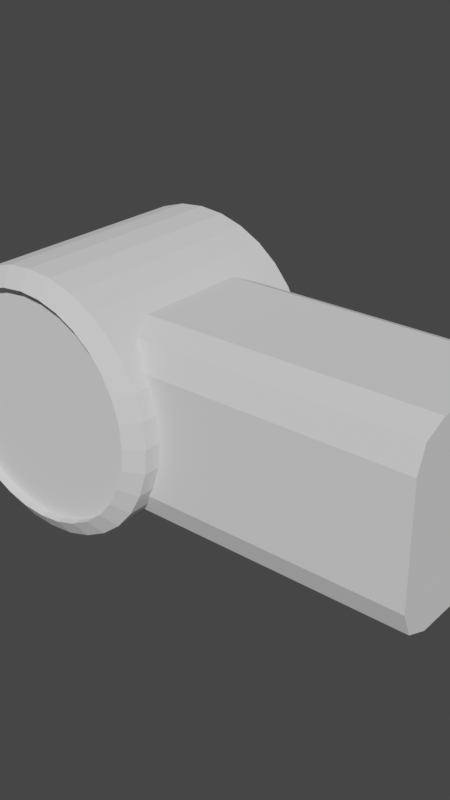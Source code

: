 # Source: simHand_id32.blend  (saved by Blender 2.93.21; exported with 4.5.12 LTS)
import bpy
from mathutils import Matrix  # noqa: F401  (used for matrix-valued properties, if any)

bpy.ops.wm.read_factory_settings(use_empty=True)
scene = bpy.context.scene
scene.name = 'Scene'

# ---- collections
col_collection = bpy.data.collections.new('Collection'); scene.collection.children.link(col_collection)

# ---- world
world_world = bpy.data.worlds.new('World'); scene.world = world_world
world_world.use_nodes = True; world_world.node_tree.nodes.clear()
_N = world_world.node_tree.nodes; _L = world_world.node_tree.links
n0 = _N.new('ShaderNodeOutputWorld'); n0.name = 'World Output'; n0.location = (300, 300)
n1 = _N.new('ShaderNodeBackground'); n1.name = 'Background'; n1.location = (10, 300)
n1.inputs[0].default_value = (0.05088, 0.05088, 0.05088, 1.0)
_L.new(n1.outputs[0], n0.inputs[0])
n0.is_active_output = True
world_world.color = (0.05088, 0.05088, 0.05088)
world_world.use_sun_shadow = False
world_world.sun_shadow_jitter_overblur = 0.0

# ---- meshes
me_cube_009 = bpy.data.meshes.new('Cube.009')
me_cube_009.from_pydata([(0.0299, -0.07872, -0.1196), (0.0299, -0.125, -0.07333), (0.0299, -0.1114, -0.1061), (0.0299, -0.125, 0.08411), (0.0299, -0.07872, 0.1304), (0.0299, -0.1114, 0.1168), (0.0299, 0.125, -0.07333), (0.0299, 0.07872, -0.1196), (0.0299, 0.1114, -0.1061), (0.0299, 0.07872, 0.1304), (0.0299, 0.125, 0.08411), (0.0299, 0.1114, 0.1168), (0.2799, -0.125, -0.07333), (0.2799, -0.07872, -0.1196), (0.2799, -0.1114, -0.1061), (0.2799, -0.07872, 0.1304), (0.2799, -0.125, 0.08411), (0.2799, -0.1114, 0.1168), (0.2799, 0.07872, -0.1196), (0.2799, 0.125, -0.07333), (0.2799, 0.1114, -0.1061), (0.2799, 0.125, 0.08411), (0.2799, 0.07872, 0.1304), (0.2799, 0.1114, 0.1168), (4.692e-05, 0.171, -0.1539), (-4.724e-05, 0.171, 0.1539), (0.01896, 0.1678, -0.1539), (0.01887, 0.1678, 0.154), (0.03715, 0.158, -0.1539), (0.03706, 0.158, 0.154), (0.05391, 0.1422, -0.1539), (0.05382, 0.1422, 0.154), (0.06861, 0.1209, -0.1539), (0.06851, 0.1209, 0.154), (0.08067, 0.09502, -0.1538), (0.08057, 0.09502, 0.154), (0.08963, 0.06545, -0.1538), (0.08953, 0.06545, 0.154), (0.09514, 0.03337, -0.1538), (0.09505, 0.03337, 0.154), (0.09701, -2.692e-07, -0.1538), (0.09691, -2.691e-07, 0.154), (0.09514, -0.03337, -0.1538), (0.09505, -0.03337, 0.154), (0.08963, -0.06545, -0.1538), (0.08953, -0.06545, 0.154), (0.08067, -0.09503, -0.1538), (0.08057, -0.09503, 0.154), (0.06861, -0.1209, -0.1539), (0.06851, -0.1209, 0.154), (0.05391, -0.1422, -0.1539), (0.05382, -0.1422, 0.154), (0.03715, -0.158, -0.1539), (0.03706, -0.158, 0.154), (0.01896, -0.1678, -0.1539), (0.01887, -0.1678, 0.154), (4.689e-05, -0.171, -0.1539), (-4.727e-05, -0.171, 0.1539), (-0.01887, -0.1678, -0.154), (-0.01896, -0.1678, 0.1539), (-0.03706, -0.158, -0.154), (-0.03715, -0.158, 0.1539), (-0.05382, -0.1422, -0.154), (-0.05392, -0.1422, 0.1539), (-0.06851, -0.1209, -0.154), (-0.06861, -0.1209, 0.1539), (-0.08057, -0.09502, -0.154), (-0.08067, -0.09502, 0.1538), (-0.08953, -0.06545, -0.154), (-0.08963, -0.06545, 0.1538), (-0.09505, -0.03337, -0.154), (-0.09514, -0.03337, 0.1538), (-0.09691, -1.172e-07, -0.154), (-0.09701, -1.171e-07, 0.1538), (-0.09505, 0.03337, -0.154), (-0.09514, 0.03337, 0.1538), (-0.08953, 0.06545, -0.154), (-0.08963, 0.06545, 0.1538), (-0.08057, 0.09502, -0.154), (-0.08067, 0.09502, 0.1538), (-0.06851, 0.1209, -0.154), (-0.06861, 0.1209, 0.1539), (-0.05382, 0.1422, -0.154), (-0.05391, 0.1422, 0.1539), (-0.03706, 0.158, -0.154), (-0.03715, 0.158, 0.1539), (-0.01887, 0.1678, -0.154), (-0.01896, 0.1678, 0.1539), (4.692e-05, 0.171, -0.1539), (0.01896, 0.1678, -0.1539), (0.01887, 0.1678, 0.154), (-4.724e-05, 0.171, 0.1539), (0.03715, 0.158, -0.1539), (0.03706, 0.158, 0.154), (0.05391, 0.1422, -0.1539), (0.05382, 0.1422, 0.154), (0.06861, 0.1209, -0.1539), (0.06851, 0.1209, 0.154), (0.08067, 0.09502, -0.1538), (0.08057, 0.09502, 0.154), (0.08963, 0.06545, -0.1538), (0.08953, 0.06545, 0.154), (0.09514, 0.03337, -0.1538), (0.09505, 0.03337, 0.154), (0.09701, -2.692e-07, -0.1538), (0.09691, -2.691e-07, 0.154), (0.09514, -0.03337, -0.1538), (0.09505, -0.03337, 0.154), (0.08963, -0.06545, -0.1538), (0.08953, -0.06545, 0.154), (0.08067, -0.09503, -0.1538), (0.08057, -0.09503, 0.154), (0.06861, -0.1209, -0.1539), (0.06851, -0.1209, 0.154), (0.05391, -0.1422, -0.1539), (0.05382, -0.1422, 0.154), (0.03715, -0.158, -0.1539), (0.03706, -0.158, 0.154), (0.01896, -0.1678, -0.1539), (0.01887, -0.1678, 0.154), (4.689e-05, -0.171, -0.1539), (-4.727e-05, -0.171, 0.1539), (-0.01887, -0.1678, -0.154), (-0.01896, -0.1678, 0.1539), (-0.03706, -0.158, -0.154), (-0.03715, -0.158, 0.1539), (-0.05382, -0.1422, -0.154), (-0.05392, -0.1422, 0.1539), (-0.06851, -0.1209, -0.154), (-0.06861, -0.1209, 0.1539), (-0.08057, -0.09502, -0.154), (-0.08067, -0.09502, 0.1538), (-0.08953, -0.06545, -0.154), (-0.08963, -0.06545, 0.1538), (-0.09505, -0.03337, -0.154), (-0.09514, -0.03337, 0.1538), (-0.09691, -1.172e-07, -0.154), (-0.09701, -1.171e-07, 0.1538), (-0.09505, 0.03337, -0.154), (-0.09514, 0.03337, 0.1538), (-0.08953, 0.06545, -0.154), (-0.08963, 0.06545, 0.1538), (-0.08057, 0.09502, -0.154), (-0.08067, 0.09502, 0.1538), (-0.06851, 0.1209, -0.154), (-0.06861, 0.1209, 0.1539), (-0.05382, 0.1422, -0.154), (-0.05391, 0.1422, 0.1539), (-0.03706, 0.158, -0.154), (-0.03715, 0.158, 0.1539), (-0.01887, 0.1678, -0.154), (-0.01896, 0.1678, 0.1539), (4.692e-05, 0.171, -0.1539), (0.01896, 0.1678, -0.1539), (0.01887, 0.1678, 0.154), (-4.724e-05, 0.171, 0.1539), (0.03715, 0.158, -0.1539), (0.03706, 0.158, 0.154), (0.05391, 0.1422, -0.1539), (0.05382, 0.1422, 0.154), (0.06861, 0.1209, -0.1539), (0.06851, 0.1209, 0.154), (0.08067, 0.09502, -0.1538), (0.08057, 0.09502, 0.154), (0.08963, 0.06545, -0.1538), (0.08953, 0.06545, 0.154), (0.09514, 0.03337, -0.1538), (0.09505, 0.03337, 0.154), (0.09701, -2.692e-07, -0.1538), (0.09691, -2.691e-07, 0.154), (0.09514, -0.03337, -0.1538), (0.09505, -0.03337, 0.154), (0.08963, -0.06545, -0.1538), (0.08953, -0.06545, 0.154), (0.08067, -0.09503, -0.1538), (0.08057, -0.09503, 0.154), (0.06861, -0.1209, -0.1539), (0.06851, -0.1209, 0.154), (0.05391, -0.1422, -0.1539), (0.05382, -0.1422, 0.154), (0.03715, -0.158, -0.1539), (0.03706, -0.158, 0.154), (0.01896, -0.1678, -0.1539), (0.01887, -0.1678, 0.154), (4.689e-05, -0.171, -0.1539), (-4.727e-05, -0.171, 0.1539), (-0.01887, -0.1678, -0.154), (-0.01896, -0.1678, 0.1539), (-0.03706, -0.158, -0.154), (-0.03715, -0.158, 0.1539), (-0.05382, -0.1422, -0.154), (-0.05392, -0.1422, 0.1539), (-0.06851, -0.1209, -0.154), (-0.06861, -0.1209, 0.1539), (-0.08057, -0.09502, -0.154), (-0.08067, -0.09502, 0.1538), (-0.08953, -0.06545, -0.154), (-0.08963, -0.06545, 0.1538), (-0.09505, -0.03337, -0.154), (-0.09514, -0.03337, 0.1538), (-0.09691, -1.172e-07, -0.154), (-0.09701, -1.171e-07, 0.1538), (-0.09505, 0.03337, -0.154), (-0.09514, 0.03337, 0.1538), (-0.08953, 0.06545, -0.154), (-0.08963, 0.06545, 0.1538), (-0.08057, 0.09502, -0.154), (-0.08067, 0.09502, 0.1538), (-0.06851, 0.1209, -0.154), (-0.06861, 0.1209, 0.1539), (-0.05382, 0.1422, -0.154), (-0.05391, 0.1422, 0.1539), (-0.03706, 0.158, -0.154), (-0.03715, 0.158, 0.1539), (-0.01887, 0.1678, -0.154), (-0.01896, 0.1678, 0.1539), (5.172e-05, 0.1486, -0.1696), (0.01649, 0.1458, -0.1696), (0.01638, 0.1458, 0.1696), (-5.202e-05, 0.1486, 0.1696), (0.03229, 0.1373, -0.1696), (0.03219, 0.1373, 0.1696), (0.04686, 0.1236, -0.1696), (0.04675, 0.1236, 0.1697), (0.05962, 0.1051, -0.1695), (0.05952, 0.1051, 0.1697), (0.0701, 0.08256, -0.1695), (0.07, 0.08256, 0.1697), (0.07788, 0.05687, -0.1695), (0.07778, 0.05687, 0.1697), (0.08268, 0.02899, -0.1695), (0.08257, 0.02899, 0.1697), (0.0843, -2.657e-07, -0.1695), (0.08419, -2.623e-07, 0.1697), (0.08268, -0.02899, -0.1695), (0.08257, -0.02899, 0.1697), (0.07788, -0.05687, -0.1695), (0.07778, -0.05687, 0.1697), (0.0701, -0.08256, -0.1695), (0.07, -0.08256, 0.1697), (0.05962, -0.1051, -0.1695), (0.05952, -0.1051, 0.1697), (0.04686, -0.1236, -0.1696), (0.04675, -0.1236, 0.1697), (0.03229, -0.1373, -0.1696), (0.03219, -0.1373, 0.1696), (0.01649, -0.1458, -0.1696), (0.01638, -0.1458, 0.1696), (5.171e-05, -0.1486, -0.1696), (-5.205e-05, -0.1486, 0.1696), (-0.01638, -0.1458, -0.1696), (-0.01649, -0.1458, 0.1696), (-0.03219, -0.1373, -0.1696), (-0.03229, -0.1373, 0.1696), (-0.04675, -0.1236, -0.1697), (-0.04686, -0.1236, 0.1696), (-0.05952, -0.1051, -0.1697), (-0.05962, -0.1051, 0.1695), (-0.07, -0.08256, -0.1697), (-0.0701, -0.08256, 0.1695), (-0.07778, -0.05687, -0.1697), (-0.07788, -0.05687, 0.1695), (-0.08257, -0.02899, -0.1697), (-0.08268, -0.02899, 0.1695), (-0.08419, -1.336e-07, -0.1697), (-0.0843, -1.302e-07, 0.1695), (-0.08257, 0.02899, -0.1697), (-0.08268, 0.02899, 0.1695), (-0.07778, 0.05687, -0.1697), (-0.07788, 0.05687, 0.1695), (-0.07, 0.08256, -0.1697), (-0.0701, 0.08256, 0.1695), (-0.05952, 0.1051, -0.1697), (-0.05962, 0.1051, 0.1695), (-0.04675, 0.1236, -0.1697), (-0.04686, 0.1236, 0.1696), (-0.03219, 0.1373, -0.1696), (-0.03229, 0.1373, 0.1696), (-0.01638, 0.1458, -0.1696), (-0.01649, 0.1458, 0.1696), (5.172e-05, 0.1486, -0.1696), (0.01649, 0.1458, -0.1696), (0.01638, 0.1458, 0.1696), (-5.202e-05, 0.1486, 0.1696), (0.03229, 0.1373, -0.1696), (0.03219, 0.1373, 0.1696), (0.04686, 0.1236, -0.1696), (0.04675, 0.1236, 0.1697), (0.05962, 0.1051, -0.1695), (0.05952, 0.1051, 0.1697), (0.0701, 0.08256, -0.1695), (0.07, 0.08256, 0.1697), (0.07788, 0.05687, -0.1695), (0.07778, 0.05687, 0.1697), (0.08268, 0.02899, -0.1695), (0.08257, 0.02899, 0.1697), (0.0843, -2.657e-07, -0.1695), (0.08419, -2.623e-07, 0.1697), (0.08268, -0.02899, -0.1695), (0.08257, -0.02899, 0.1697), (0.07788, -0.05687, -0.1695), (0.07778, -0.05687, 0.1697), (0.0701, -0.08256, -0.1695), (0.07, -0.08256, 0.1697), (0.05962, -0.1051, -0.1695), (0.05952, -0.1051, 0.1697), (0.04686, -0.1236, -0.1696), (0.04675, -0.1236, 0.1697), (0.03229, -0.1373, -0.1696), (0.03219, -0.1373, 0.1696), (0.01649, -0.1458, -0.1696), (0.01638, -0.1458, 0.1696), (5.171e-05, -0.1486, -0.1696), (-5.205e-05, -0.1486, 0.1696), (-0.01638, -0.1458, -0.1696), (-0.01649, -0.1458, 0.1696), (-0.03219, -0.1373, -0.1696), (-0.03229, -0.1373, 0.1696), (-0.04675, -0.1236, -0.1697), (-0.04686, -0.1236, 0.1696), (-0.05952, -0.1051, -0.1697), (-0.05962, -0.1051, 0.1695), (-0.07, -0.08256, -0.1697), (-0.0701, -0.08256, 0.1695), (-0.07778, -0.05687, -0.1697), (-0.07788, -0.05687, 0.1695), (-0.08257, -0.02899, -0.1697), (-0.08268, -0.02899, 0.1695), (-0.08419, -1.336e-07, -0.1697), (-0.0843, -1.302e-07, 0.1695), (-0.08257, 0.02899, -0.1697), (-0.08268, 0.02899, 0.1695), (-0.07778, 0.05687, -0.1697), (-0.07788, 0.05687, 0.1695), (-0.07, 0.08256, -0.1697), (-0.0701, 0.08256, 0.1695), (-0.05952, 0.1051, -0.1697), (-0.05962, 0.1051, 0.1695), (-0.04675, 0.1236, -0.1697), (-0.04686, 0.1236, 0.1696), (-0.03219, 0.1373, -0.1696), (-0.03229, 0.1373, 0.1696), (-0.01638, 0.1458, -0.1696), (-0.01649, 0.1458, 0.1696), (4.78e-05, 0.1486, -0.1568), (0.01648, 0.1458, -0.1568), (0.01639, 0.1458, 0.1568), (-4.81e-05, 0.1486, 0.1568), (0.03229, 0.1373, -0.1567), (0.03219, 0.1373, 0.1568), (0.04685, 0.1236, -0.1567), (0.04676, 0.1236, 0.1568), (0.05962, 0.1051, -0.1567), (0.05952, 0.1051, 0.1568), (0.0701, 0.08256, -0.1567), (0.07, 0.08256, 0.1569), (0.07788, 0.05687, -0.1567), (0.07778, 0.05687, 0.1569), (0.08267, 0.02899, -0.1567), (0.08258, 0.02899, 0.1569), (0.08429, -2.642e-07, -0.1567), (0.0842, -2.638e-07, 0.1569), (0.08267, -0.02899, -0.1567), (0.08258, -0.02899, 0.1569), (0.07788, -0.05687, -0.1567), (0.07778, -0.05687, 0.1569), (0.0701, -0.08256, -0.1567), (0.07, -0.08256, 0.1569), (0.05962, -0.1051, -0.1567), (0.05952, -0.1051, 0.1568), (0.04685, -0.1236, -0.1567), (0.04676, -0.1236, 0.1568), (0.03229, -0.1373, -0.1567), (0.03219, -0.1373, 0.1568), (0.01648, -0.1458, -0.1568), (0.01639, -0.1458, 0.1568), (4.777e-05, -0.1486, -0.1568), (-4.813e-05, -0.1486, 0.1568), (-0.01639, -0.1458, -0.1568), (-0.01648, -0.1458, 0.1568), (-0.03219, -0.1373, -0.1568), (-0.03229, -0.1373, 0.1567), (-0.04676, -0.1236, -0.1568), (-0.04685, -0.1236, 0.1567), (-0.05952, -0.1051, -0.1568), (-0.05962, -0.1051, 0.1567), (-0.07, -0.08256, -0.1569), (-0.0701, -0.08256, 0.1567), (-0.07778, -0.05687, -0.1569), (-0.07788, -0.05687, 0.1567), (-0.08258, -0.02899, -0.1569), (-0.08267, -0.02899, 0.1567), (-0.0842, -1.321e-07, -0.1569), (-0.08429, -1.317e-07, 0.1567), (-0.08258, 0.02899, -0.1569), (-0.08267, 0.02899, 0.1567), (-0.07778, 0.05687, -0.1569), (-0.07788, 0.05687, 0.1567), (-0.07, 0.08256, -0.1569), (-0.0701, 0.08256, 0.1567), (-0.05952, 0.1051, -0.1568), (-0.05962, 0.1051, 0.1567), (-0.04676, 0.1236, -0.1568), (-0.04685, 0.1236, 0.1567), (-0.03219, 0.1373, -0.1568), (-0.03229, 0.1373, 0.1567), (-0.01639, 0.1458, -0.1568), (-0.01648, 0.1458, 0.1568)], [], [(12, 16, 3, 1), (18, 20, 19, 21, 23, 22, 15, 17, 16, 12, 14, 13), (22, 9, 4, 15), (0, 2, 1, 3, 5, 4, 9, 11, 10, 6, 8, 7), (6, 10, 21, 19), (18, 7, 8, 20), (20, 8, 6, 19), (9, 22, 23, 11), (11, 23, 21, 10), (0, 13, 14, 2), (2, 14, 12, 1), (15, 4, 5, 17), (17, 5, 3, 16), (7, 18, 13, 0), (24, 25, 27, 26), (26, 27, 29, 28), (28, 29, 31, 30), (30, 31, 33, 32), (32, 33, 35, 34), (34, 35, 37, 36), (36, 37, 39, 38), (38, 39, 41, 40), (40, 41, 43, 42), (42, 43, 45, 44), (44, 45, 47, 46), (46, 47, 49, 48), (48, 49, 51, 50), (50, 51, 53, 52), (52, 53, 55, 54), (54, 55, 57, 56), (56, 57, 59, 58), (58, 59, 61, 60), (60, 61, 63, 62), (62, 63, 65, 64), (64, 65, 67, 66), (66, 67, 69, 68), (68, 69, 71, 70), (70, 71, 73, 72), (72, 73, 75, 74), (74, 75, 77, 76), (76, 77, 79, 78), (78, 79, 81, 80), (80, 81, 83, 82), (82, 83, 85, 84), (61, 59, 123, 125), (84, 85, 87, 86), (86, 87, 25, 24), (76, 78, 142, 140), (150, 88, 152, 214), (99, 97, 161, 163), (27, 25, 91, 90), (79, 77, 141, 143), (42, 44, 108, 106), (60, 62, 126, 124), (45, 43, 107, 109), (78, 80, 144, 142), (63, 61, 125, 127), (26, 28, 92, 89), (81, 79, 143, 145), (44, 46, 110, 108), (29, 27, 90, 93), (62, 64, 128, 126), (47, 45, 109, 111), (80, 82, 146, 144), (65, 63, 127, 129), (28, 30, 94, 92), (83, 81, 145, 147), (46, 48, 112, 110), (31, 29, 93, 95), (64, 66, 130, 128), (49, 47, 111, 113), (82, 84, 148, 146), (67, 65, 129, 131), (30, 32, 96, 94), (85, 83, 147, 149), (48, 50, 114, 112), (33, 31, 95, 97), (66, 68, 132, 130), (51, 49, 113, 115), (84, 86, 150, 148), (69, 67, 131, 133), (32, 34, 98, 96), (87, 85, 149, 151), (50, 52, 116, 114), (35, 33, 97, 99), (68, 70, 134, 132), (53, 51, 115, 117), (86, 24, 88, 150), (71, 69, 133, 135), (34, 36, 100, 98), (25, 87, 151, 91), (52, 54, 118, 116), (37, 35, 99, 101), (70, 72, 136, 134), (55, 53, 117, 119), (73, 71, 135, 137), (36, 38, 102, 100), (54, 56, 120, 118), (39, 37, 101, 103), (72, 74, 138, 136), (57, 55, 119, 121), (75, 73, 137, 139), (38, 40, 104, 102), (56, 58, 122, 120), (41, 39, 103, 105), (74, 76, 140, 138), (59, 57, 121, 123), (77, 75, 139, 141), (40, 42, 106, 104), (58, 60, 124, 122), (43, 41, 105, 107), (24, 26, 89, 88), (193, 191, 255, 257), (164, 166, 230, 228), (124, 126, 190, 188), (98, 100, 164, 162), (91, 151, 215, 155), (127, 125, 189, 191), (101, 99, 163, 165), (126, 128, 192, 190), (100, 102, 166, 164), (129, 127, 191, 193), (103, 101, 165, 167), (128, 130, 194, 192), (102, 104, 168, 166), (131, 129, 193, 195), (105, 103, 167, 169), (130, 132, 196, 194), (104, 106, 170, 168), (133, 131, 195, 197), (107, 105, 169, 171), (132, 134, 198, 196), (106, 108, 172, 170), (135, 133, 197, 199), (109, 107, 171, 173), (134, 136, 200, 198), (108, 110, 174, 172), (137, 135, 199, 201), (111, 109, 173, 175), (136, 138, 202, 200), (110, 112, 176, 174), (139, 137, 201, 203), (113, 111, 175, 177), (138, 140, 204, 202), (112, 114, 178, 176), (141, 139, 203, 205), (115, 113, 177, 179), (140, 142, 206, 204), (114, 116, 180, 178), (88, 89, 153, 152), (143, 141, 205, 207), (117, 115, 179, 181), (90, 91, 155, 154), (142, 144, 208, 206), (116, 118, 182, 180), (89, 92, 156, 153), (145, 143, 207, 209), (119, 117, 181, 183), (93, 90, 154, 157), (144, 146, 210, 208), (118, 120, 184, 182), (92, 94, 158, 156), (147, 145, 209, 211), (121, 119, 183, 185), (95, 93, 157, 159), (146, 148, 212, 210), (120, 122, 186, 184), (94, 96, 160, 158), (149, 147, 211, 213), (123, 121, 185, 187), (97, 95, 159, 161), (148, 150, 214, 212), (122, 124, 188, 186), (96, 98, 162, 160), (151, 149, 213, 215), (125, 123, 187, 189), (258, 260, 324, 322), (233, 231, 295, 297), (167, 165, 229, 231), (192, 194, 258, 256), (166, 168, 232, 230), (195, 193, 257, 259), (169, 167, 231, 233), (194, 196, 260, 258), (168, 170, 234, 232), (197, 195, 259, 261), (171, 169, 233, 235), (196, 198, 262, 260), (170, 172, 236, 234), (199, 197, 261, 263), (173, 171, 235, 237), (198, 200, 264, 262), (172, 174, 238, 236), (201, 199, 263, 265), (175, 173, 237, 239), (200, 202, 266, 264), (174, 176, 240, 238), (203, 201, 265, 267), (177, 175, 239, 241), (202, 204, 268, 266), (176, 178, 242, 240), (205, 203, 267, 269), (179, 177, 241, 243), (204, 206, 270, 268), (178, 180, 244, 242), (152, 153, 217, 216), (207, 205, 269, 271), (181, 179, 243, 245), (154, 155, 219, 218), (206, 208, 272, 270), (180, 182, 246, 244), (153, 156, 220, 217), (209, 207, 271, 273), (183, 181, 245, 247), (157, 154, 218, 221), (208, 210, 274, 272), (182, 184, 248, 246), (156, 158, 222, 220), (211, 209, 273, 275), (185, 183, 247, 249), (159, 157, 221, 223), (210, 212, 276, 274), (184, 186, 250, 248), (158, 160, 224, 222), (213, 211, 275, 277), (187, 185, 249, 251), (161, 159, 223, 225), (212, 214, 278, 276), (186, 188, 252, 250), (160, 162, 226, 224), (215, 213, 277, 279), (189, 187, 251, 253), (163, 161, 225, 227), (214, 152, 216, 278), (188, 190, 254, 252), (162, 164, 228, 226), (155, 215, 279, 219), (191, 189, 253, 255), (165, 163, 227, 229), (190, 192, 256, 254), (327, 325, 389, 391), (298, 300, 364, 362), (232, 234, 298, 296), (261, 259, 323, 325), (235, 233, 297, 299), (260, 262, 326, 324), (234, 236, 300, 298), (263, 261, 325, 327), (237, 235, 299, 301), (262, 264, 328, 326), (236, 238, 302, 300), (265, 263, 327, 329), (239, 237, 301, 303), (264, 266, 330, 328), (238, 240, 304, 302), (267, 265, 329, 331), (241, 239, 303, 305), (266, 268, 332, 330), (240, 242, 306, 304), (269, 267, 331, 333), (243, 241, 305, 307), (268, 270, 334, 332), (242, 244, 308, 306), (216, 217, 281, 280), (271, 269, 333, 335), (245, 243, 307, 309), (218, 219, 283, 282), (270, 272, 336, 334), (244, 246, 310, 308), (217, 220, 284, 281), (273, 271, 335, 337), (247, 245, 309, 311), (221, 218, 282, 285), (272, 274, 338, 336), (246, 248, 312, 310), (220, 222, 286, 284), (275, 273, 337, 339), (249, 247, 311, 313), (223, 221, 285, 287), (274, 276, 340, 338), (248, 250, 314, 312), (222, 224, 288, 286), (277, 275, 339, 341), (251, 249, 313, 315), (225, 223, 287, 289), (276, 278, 342, 340), (250, 252, 316, 314), (224, 226, 290, 288), (279, 277, 341, 343), (253, 251, 315, 317), (227, 225, 289, 291), (278, 216, 280, 342), (252, 254, 318, 316), (226, 228, 292, 290), (219, 279, 343, 283), (255, 253, 317, 319), (229, 227, 291, 293), (254, 256, 320, 318), (228, 230, 294, 292), (257, 255, 319, 321), (231, 229, 293, 295), (256, 258, 322, 320), (230, 232, 296, 294), (259, 257, 321, 323), (346, 347, 407, 405, 403, 401, 399, 397, 395, 393, 391, 389, 387, 385, 383, 381, 379, 377, 375, 373, 371, 369, 367, 365, 363, 361, 359, 357, 355, 353, 351, 349), (344, 345, 348, 350, 352, 354, 356, 358, 360, 362, 364, 366, 368, 370, 372, 374, 376, 378, 380, 382, 384, 386, 388, 390, 392, 394, 396, 398, 400, 402, 404, 406), (301, 299, 363, 365), (326, 328, 392, 390), (300, 302, 366, 364), (329, 327, 391, 393), (303, 301, 365, 367), (328, 330, 394, 392), (302, 304, 368, 366), (331, 329, 393, 395), (305, 303, 367, 369), (330, 332, 396, 394), (304, 306, 370, 368), (333, 331, 395, 397), (307, 305, 369, 371), (332, 334, 398, 396), (306, 308, 372, 370), (280, 281, 345, 344), (335, 333, 397, 399), (309, 307, 371, 373), (282, 283, 347, 346), (334, 336, 400, 398), (308, 310, 374, 372), (281, 284, 348, 345), (337, 335, 399, 401), (311, 309, 373, 375), (285, 282, 346, 349), (336, 338, 402, 400), (310, 312, 376, 374), (284, 286, 350, 348), (339, 337, 401, 403), (313, 311, 375, 377), (287, 285, 349, 351), (338, 340, 404, 402), (312, 314, 378, 376), (286, 288, 352, 350), (341, 339, 403, 405), (315, 313, 377, 379), (289, 287, 351, 353), (340, 342, 406, 404), (314, 316, 380, 378), (288, 290, 354, 352), (343, 341, 405, 407), (317, 315, 379, 381), (291, 289, 353, 355), (342, 280, 344, 406), (316, 318, 382, 380), (290, 292, 356, 354), (283, 343, 407, 347), (319, 317, 381, 383), (293, 291, 355, 357), (318, 320, 384, 382), (292, 294, 358, 356), (321, 319, 383, 385), (295, 293, 357, 359), (320, 322, 386, 384), (294, 296, 360, 358), (323, 321, 385, 387), (297, 295, 359, 361), (322, 324, 388, 386), (296, 298, 362, 360), (325, 323, 387, 389), (299, 297, 361, 363), (324, 326, 390, 388)])
_uv = me_cube_009.uv_layers.new(name='UVMap')
_uv.uv.foreach_set('vector', [0.4213, 0.75, 0.5787, 0.75, 0.5787, 1.0, 0.4213, 1.0, 0.375, 0.5463, 0.3886, 0.5136, 0.4213, 0.5, 0.5787, 0.5, 0.6114, 0.5136, 0.625, 0.5463, 0.625, 0.7037, 0.6114, 0.7364, 0.5787, 0.75, 0.4213, 0.75, 0.3886, 0.7364, 0.375, 0.7037, 0.625, 0.5463, 0.875, 0.5463, 0.875, 0.7037, 0.625, 0.7037, 0.375, 0.04628, 0.3886, 0.01355, 0.4213, 0.0, 0.5787, 0.0, 0.6114, 0.01355, 0.625, 0.04628, 0.625, 0.2037, 0.6114, 0.2364, 0.5787, 0.25, 0.4213, 0.25, 0.3886, 0.2364, 0.375, 0.2037, 0.4213, 0.25, 0.5787, 0.25, 0.5787, 0.5, 0.4213, 0.5, 0.375, 0.5463, 0.125, 0.5463, 0.125, 0.5, 0.375, 0.5, 0.375, 0.5, 0.375, 0.25, 0.4213, 0.25, 0.4213, 0.5, 0.875, 0.5463, 0.625, 0.5463, 0.625, 0.5, 0.875, 0.5, 0.625, 0.25, 0.625, 0.5, 0.5787, 0.5, 0.5787, 0.25, 0.125, 0.7037, 0.375, 0.7037, 0.375, 0.75, 0.125, 0.75, 0.375, 1.0, 0.375, 0.75, 0.4213, 0.75, 0.4213, 1.0, 0.625, 0.7037, 0.875, 0.7037, 0.875, 0.75, 0.625, 0.75, 0.625, 0.75, 0.625, 1.0, 0.5787, 1.0, 0.5787, 0.75, 0.125, 0.5463, 0.375, 0.5463, 0.375, 0.7037, 0.125, 0.7037, 1.0, 0.5, 1.0, 1.0, 0.9688, 1.0, 0.9688, 0.5, 0.9688, 0.5, 0.9688, 1.0, 0.9375, 1.0, 0.9375, 0.5, 0.9375, 0.5, 0.9375, 1.0, 0.9062, 1.0, 0.9062, 0.5, 0.9062, 0.5, 0.9062, 1.0, 0.875, 1.0, 0.875, 0.5, 0.875, 0.5, 0.875, 1.0, 0.8438, 1.0, 0.8438, 0.5, 0.8438, 0.5, 0.8438, 1.0, 0.8125, 1.0, 0.8125, 0.5, 0.8125, 0.5, 0.8125, 1.0, 0.7812, 1.0, 0.7812, 0.5, 0.7812, 0.5, 0.7812, 1.0, 0.75, 1.0, 0.75, 0.5, 0.75, 0.5, 0.75, 1.0, 0.7188, 1.0, 0.7188, 0.5, 0.7188, 0.5, 0.7188, 1.0, 0.6875, 1.0, 0.6875, 0.5, 0.6875, 0.5, 0.6875, 1.0, 0.6562, 1.0, 0.6562, 0.5, 0.6562, 0.5, 0.6562, 1.0, 0.625, 1.0, 0.625, 0.5, 0.625, 0.5, 0.625, 1.0, 0.5938, 1.0, 0.5938, 0.5, 0.5938, 0.5, 0.5938, 1.0, 0.5625, 1.0, 0.5625, 0.5, 0.5625, 0.5, 0.5625, 1.0, 0.5312, 1.0, 0.5312, 0.5, 0.5312, 0.5, 0.5312, 1.0, 0.5, 1.0, 0.5, 0.5, 0.5, 0.5, 0.5, 1.0, 0.4688, 1.0, 0.4688, 0.5, 0.4688, 0.5, 0.4688, 1.0, 0.4375, 1.0, 0.4375, 0.5, 0.4375, 0.5, 0.4375, 1.0, 0.4062, 1.0, 0.4062, 0.5, 0.4062, 0.5, 0.4062, 1.0, 0.375, 1.0, 0.375, 0.5, 0.375, 0.5, 0.375, 1.0, 0.3438, 1.0, 0.3438, 0.5, 0.3438, 0.5, 0.3438, 1.0, 0.3125, 1.0, 0.3125, 0.5, 0.3125, 0.5, 0.3125, 1.0, 0.2812, 1.0, 0.2812, 0.5, 0.2812, 0.5, 0.2812, 1.0, 0.25, 1.0, 0.25, 0.5, 0.25, 0.5, 0.25, 1.0, 0.2188, 1.0, 0.2188, 0.5, 0.2188, 0.5, 0.2188, 1.0, 0.1875, 1.0, 0.1875, 0.5, 0.1875, 0.5, 0.1875, 1.0, 0.1562, 1.0, 0.1562, 0.5, 0.1562, 0.5, 0.1562, 1.0, 0.125, 1.0, 0.125, 0.5, 0.125, 0.5, 0.125, 1.0, 0.09375, 1.0, 0.09375, 0.5, 0.09375, 0.5, 0.09375, 1.0, 0.0625, 1.0, 0.0625, 0.5, 0.4375, 1.0, 0.4688, 1.0, 0.4688, 1.0, 0.4375, 1.0, 0.0625, 0.5, 0.0625, 1.0, 0.03125, 1.0, 0.03125, 0.5, 0.03125, 0.5, 0.03125, 1.0, 0.0, 1.0, 0.0, 0.5, 0.1875, 0.5, 0.1562, 0.5, 0.1562, 0.5, 0.1875, 0.5, 0.03125, 0.5, 0.0, 0.5, 0.0, 0.5, 0.03125, 0.5, 0.8438, 1.0, 0.875, 1.0, 0.875, 1.0, 0.8438, 1.0, 0.9688, 1.0, 1.0, 1.0, 1.0, 1.0, 0.9688, 1.0, 0.1562, 1.0, 0.1875, 1.0, 0.1875, 1.0, 0.1562, 1.0, 0.7188, 0.5, 0.6875, 0.5, 0.6875, 0.5, 0.7188, 0.5, 0.4375, 0.5, 0.4062, 0.5, 0.4062, 0.5, 0.4375, 0.5, 0.6875, 1.0, 0.7188, 1.0, 0.7188, 1.0, 0.6875, 1.0, 0.1562, 0.5, 0.125, 0.5, 0.125, 0.5, 0.1562, 0.5, 0.4062, 1.0, 0.4375, 1.0, 0.4375, 1.0, 0.4062, 1.0, 0.9688, 0.5, 0.9375, 0.5, 0.9375, 0.5, 0.9688, 0.5, 0.125, 1.0, 0.1562, 1.0, 0.1562, 1.0, 0.125, 1.0, 0.6875, 0.5, 0.6562, 0.5, 0.6562, 0.5, 0.6875, 0.5, 0.9375, 1.0, 0.9688, 1.0, 0.9688, 1.0, 0.9375, 1.0, 0.4062, 0.5, 0.375, 0.5, 0.375, 0.5, 0.4062, 0.5, 0.6562, 1.0, 0.6875, 1.0, 0.6875, 1.0, 0.6562, 1.0, 0.125, 0.5, 0.09375, 0.5, 0.09375, 0.5, 0.125, 0.5, 0.375, 1.0, 0.4062, 1.0, 0.4062, 1.0, 0.375, 1.0, 0.9375, 0.5, 0.9062, 0.5, 0.9062, 0.5, 0.9375, 0.5, 0.09375, 1.0, 0.125, 1.0, 0.125, 1.0, 0.09375, 1.0, 0.6562, 0.5, 0.625, 0.5, 0.625, 0.5, 0.6562, 0.5, 0.9062, 1.0, 0.9375, 1.0, 0.9375, 1.0, 0.9062, 1.0, 0.375, 0.5, 0.3438, 0.5, 0.3438, 0.5, 0.375, 0.5, 0.625, 1.0, 0.6562, 1.0, 0.6562, 1.0, 0.625, 1.0, 0.09375, 0.5, 0.0625, 0.5, 0.0625, 0.5, 0.09375, 0.5, 0.3438, 1.0, 0.375, 1.0, 0.375, 1.0, 0.3438, 1.0, 0.9062, 0.5, 0.875, 0.5, 0.875, 0.5, 0.9062, 0.5, 0.0625, 1.0, 0.09375, 1.0, 0.09375, 1.0, 0.0625, 1.0, 0.625, 0.5, 0.5938, 0.5, 0.5938, 0.5, 0.625, 0.5, 0.875, 1.0, 0.9062, 1.0, 0.9062, 1.0, 0.875, 1.0, 0.3438, 0.5, 0.3125, 0.5, 0.3125, 0.5, 0.3438, 0.5, 0.5938, 1.0, 0.625, 1.0, 0.625, 1.0, 0.5938, 1.0, 0.0625, 0.5, 0.03125, 0.5, 0.03125, 0.5, 0.0625, 0.5, 0.3125, 1.0, 0.3438, 1.0, 0.3438, 1.0, 0.3125, 1.0, 0.875, 0.5, 0.8438, 0.5, 0.8438, 0.5, 0.875, 0.5, 0.03125, 1.0, 0.0625, 1.0, 0.0625, 1.0, 0.03125, 1.0, 0.5938, 0.5, 0.5625, 0.5, 0.5625, 0.5, 0.5938, 0.5, 0.8438, 1.0, 0.875, 1.0, 0.875, 1.0, 0.8438, 1.0, 0.3125, 0.5, 0.2812, 0.5, 0.2812, 0.5, 0.3125, 0.5, 0.5625, 1.0, 0.5938, 1.0, 0.5938, 1.0, 0.5625, 1.0, 0.03125, 0.5, 0.0, 0.5, 0.0, 0.5, 0.03125, 0.5, 0.2812, 1.0, 0.3125, 1.0, 0.3125, 1.0, 0.2812, 1.0, 0.8438, 0.5, 0.8125, 0.5, 0.8125, 0.5, 0.8438, 0.5, 0.0, 1.0, 0.03125, 1.0, 0.03125, 1.0, 0.0, 1.0, 0.5625, 0.5, 0.5312, 0.5, 0.5312, 0.5, 0.5625, 0.5, 0.8125, 1.0, 0.8438, 1.0, 0.8438, 1.0, 0.8125, 1.0, 0.2812, 0.5, 0.25, 0.5, 0.25, 0.5, 0.2812, 0.5, 0.5312, 1.0, 0.5625, 1.0, 0.5625, 1.0, 0.5312, 1.0, 0.25, 1.0, 0.2812, 1.0, 0.2812, 1.0, 0.25, 1.0, 0.8125, 0.5, 0.7812, 0.5, 0.7812, 0.5, 0.8125, 0.5, 0.5312, 0.5, 0.5, 0.5, 0.5, 0.5, 0.5312, 0.5, 0.7812, 1.0, 0.8125, 1.0, 0.8125, 1.0, 0.7812, 1.0, 0.25, 0.5, 0.2188, 0.5, 0.2188, 0.5, 0.25, 0.5, 0.5, 1.0, 0.5312, 1.0, 0.5312, 1.0, 0.5, 1.0, 0.2188, 1.0, 0.25, 1.0, 0.25, 1.0, 0.2188, 1.0, 0.7812, 0.5, 0.75, 0.5, 0.75, 0.5, 0.7812, 0.5, 0.5, 0.5, 0.4688, 0.5, 0.4688, 0.5, 0.5, 0.5, 0.75, 1.0, 0.7812, 1.0, 0.7812, 1.0, 0.75, 1.0, 0.2188, 0.5, 0.1875, 0.5, 0.1875, 0.5, 0.2188, 0.5, 0.4688, 1.0, 0.5, 1.0, 0.5, 1.0, 0.4688, 1.0, 0.1875, 1.0, 0.2188, 1.0, 0.2188, 1.0, 0.1875, 1.0, 0.75, 0.5, 0.7188, 0.5, 0.7188, 0.5, 0.75, 0.5, 0.4688, 0.5, 0.4375, 0.5, 0.4375, 0.5, 0.4688, 0.5, 0.7188, 1.0, 0.75, 1.0, 0.75, 1.0, 0.7188, 1.0, 1.0, 0.5, 0.9688, 0.5, 0.9688, 0.5, 1.0, 0.5, 0.375, 1.0, 0.4062, 1.0, 0.4062, 1.0, 0.375, 1.0, 0.8125, 0.5, 0.7812, 0.5, 0.7812, 0.5, 0.8125, 0.5, 0.4375, 0.5, 0.4062, 0.5, 0.4062, 0.5, 0.4375, 0.5, 0.8438, 0.5, 0.8125, 0.5, 0.8125, 0.5, 0.8438, 0.5, 0.0, 1.0, 0.03125, 1.0, 0.03125, 1.0, 0.0, 1.0, 0.4062, 1.0, 0.4375, 1.0, 0.4375, 1.0, 0.4062, 1.0, 0.8125, 1.0, 0.8438, 1.0, 0.8438, 1.0, 0.8125, 1.0, 0.4062, 0.5, 0.375, 0.5, 0.375, 0.5, 0.4062, 0.5, 0.8125, 0.5, 0.7812, 0.5, 0.7812, 0.5, 0.8125, 0.5, 0.375, 1.0, 0.4062, 1.0, 0.4062, 1.0, 0.375, 1.0, 0.7812, 1.0, 0.8125, 1.0, 0.8125, 1.0, 0.7812, 1.0, 0.375, 0.5, 0.3438, 0.5, 0.3438, 0.5, 0.375, 0.5, 0.7812, 0.5, 0.75, 0.5, 0.75, 0.5, 0.7812, 0.5, 0.3438, 1.0, 0.375, 1.0, 0.375, 1.0, 0.3438, 1.0, 0.75, 1.0, 0.7812, 1.0, 0.7812, 1.0, 0.75, 1.0, 0.3438, 0.5, 0.3125, 0.5, 0.3125, 0.5, 0.3438, 0.5, 0.75, 0.5, 0.7188, 0.5, 0.7188, 0.5, 0.75, 0.5, 0.3125, 1.0, 0.3438, 1.0, 0.3438, 1.0, 0.3125, 1.0, 0.7188, 1.0, 0.75, 1.0, 0.75, 1.0, 0.7188, 1.0, 0.3125, 0.5, 0.2812, 0.5, 0.2812, 0.5, 0.3125, 0.5, 0.7188, 0.5, 0.6875, 0.5, 0.6875, 0.5, 0.7188, 0.5, 0.2812, 1.0, 0.3125, 1.0, 0.3125, 1.0, 0.2812, 1.0, 0.6875, 1.0, 0.7188, 1.0, 0.7188, 1.0, 0.6875, 1.0, 0.2812, 0.5, 0.25, 0.5, 0.25, 0.5, 0.2812, 0.5, 0.6875, 0.5, 0.6562, 0.5, 0.6562, 0.5, 0.6875, 0.5, 0.25, 1.0, 0.2812, 1.0, 0.2812, 1.0, 0.25, 1.0, 0.6562, 1.0, 0.6875, 1.0, 0.6875, 1.0, 0.6562, 1.0, 0.25, 0.5, 0.2188, 0.5, 0.2188, 0.5, 0.25, 0.5, 0.6562, 0.5, 0.625, 0.5, 0.625, 0.5, 0.6562, 0.5, 0.2188, 1.0, 0.25, 1.0, 0.25, 1.0, 0.2188, 1.0, 0.625, 1.0, 0.6562, 1.0, 0.6562, 1.0, 0.625, 1.0, 0.2188, 0.5, 0.1875, 0.5, 0.1875, 0.5, 0.2188, 0.5, 0.625, 0.5, 0.5938, 0.5, 0.5938, 0.5, 0.625, 0.5, 0.1875, 1.0, 0.2188, 1.0, 0.2188, 1.0, 0.1875, 1.0, 0.5938, 1.0, 0.625, 1.0, 0.625, 1.0, 0.5938, 1.0, 0.1875, 0.5, 0.1562, 0.5, 0.1562, 0.5, 0.1875, 0.5, 0.5938, 0.5, 0.5625, 0.5, 0.5625, 0.5, 0.5938, 0.5, 1.0, 0.5, 0.9688, 0.5, 0.9688, 0.5, 1.0, 0.5, 0.1562, 1.0, 0.1875, 1.0, 0.1875, 1.0, 0.1562, 1.0, 0.5625, 1.0, 0.5938, 1.0, 0.5938, 1.0, 0.5625, 1.0, 0.9688, 1.0, 1.0, 1.0, 1.0, 1.0, 0.9688, 1.0, 0.1562, 0.5, 0.125, 0.5, 0.125, 0.5, 0.1562, 0.5, 0.5625, 0.5, 0.5312, 0.5, 0.5312, 0.5, 0.5625, 0.5, 0.9688, 0.5, 0.9375, 0.5, 0.9375, 0.5, 0.9688, 0.5, 0.125, 1.0, 0.1562, 1.0, 0.1562, 1.0, 0.125, 1.0, 0.5312, 1.0, 0.5625, 1.0, 0.5625, 1.0, 0.5312, 1.0, 0.9375, 1.0, 0.9688, 1.0, 0.9688, 1.0, 0.9375, 1.0, 0.125, 0.5, 0.09375, 0.5, 0.09375, 0.5, 0.125, 0.5, 0.5312, 0.5, 0.5, 0.5, 0.5, 0.5, 0.5312, 0.5, 0.9375, 0.5, 0.9062, 0.5, 0.9062, 0.5, 0.9375, 0.5, 0.09375, 1.0, 0.125, 1.0, 0.125, 1.0, 0.09375, 1.0, 0.5, 1.0, 0.5312, 1.0, 0.5312, 1.0, 0.5, 1.0, 0.9062, 1.0, 0.9375, 1.0, 0.9375, 1.0, 0.9062, 1.0, 0.09375, 0.5, 0.0625, 0.5, 0.0625, 0.5, 0.09375, 0.5, 0.5, 0.5, 0.4688, 0.5, 0.4688, 0.5, 0.5, 0.5, 0.9062, 0.5, 0.875, 0.5, 0.875, 0.5, 0.9062, 0.5, 0.0625, 1.0, 0.09375, 1.0, 0.09375, 1.0, 0.0625, 1.0, 0.4688, 1.0, 0.5, 1.0, 0.5, 1.0, 0.4688, 1.0, 0.875, 1.0, 0.9062, 1.0, 0.9062, 1.0, 0.875, 1.0, 0.0625, 0.5, 0.03125, 0.5, 0.03125, 0.5, 0.0625, 0.5, 0.4688, 0.5, 0.4375, 0.5, 0.4375, 0.5, 0.4688, 0.5, 0.875, 0.5, 0.8438, 0.5, 0.8438, 0.5, 0.875, 0.5, 0.03125, 1.0, 0.0625, 1.0, 0.0625, 1.0, 0.03125, 1.0, 0.4375, 1.0, 0.4688, 1.0, 0.4688, 1.0, 0.4375, 1.0, 0.3438, 0.5, 0.3125, 0.5, 0.3125, 0.5, 0.3438, 0.5, 0.75, 1.0, 0.7812, 1.0, 0.7812, 1.0, 0.75, 1.0, 0.7812, 1.0, 0.8125, 1.0, 0.8125, 1.0, 0.7812, 1.0, 0.375, 0.5, 0.3438, 0.5, 0.3438, 0.5, 0.375, 0.5, 0.7812, 0.5, 0.75, 0.5, 0.75, 0.5, 0.7812, 0.5, 0.3438, 1.0, 0.375, 1.0, 0.375, 1.0, 0.3438, 1.0, 0.75, 1.0, 0.7812, 1.0, 0.7812, 1.0, 0.75, 1.0, 0.3438, 0.5, 0.3125, 0.5, 0.3125, 0.5, 0.3438, 0.5, 0.75, 0.5, 0.7188, 0.5, 0.7188, 0.5, 0.75, 0.5, 0.3125, 1.0, 0.3438, 1.0, 0.3438, 1.0, 0.3125, 1.0, 0.7188, 1.0, 0.75, 1.0, 0.75, 1.0, 0.7188, 1.0, 0.3125, 0.5, 0.2812, 0.5, 0.2812, 0.5, 0.3125, 0.5, 0.7188, 0.5, 0.6875, 0.5, 0.6875, 0.5, 0.7188, 0.5, 0.2812, 1.0, 0.3125, 1.0, 0.3125, 1.0, 0.2812, 1.0, 0.6875, 1.0, 0.7188, 1.0, 0.7188, 1.0, 0.6875, 1.0, 0.2812, 0.5, 0.25, 0.5, 0.25, 0.5, 0.2812, 0.5, 0.6875, 0.5, 0.6562, 0.5, 0.6562, 0.5, 0.6875, 0.5, 0.25, 1.0, 0.2812, 1.0, 0.2812, 1.0, 0.25, 1.0, 0.6562, 1.0, 0.6875, 1.0, 0.6875, 1.0, 0.6562, 1.0, 0.25, 0.5, 0.2188, 0.5, 0.2188, 0.5, 0.25, 0.5, 0.6562, 0.5, 0.625, 0.5, 0.625, 0.5, 0.6562, 0.5, 0.2188, 1.0, 0.25, 1.0, 0.25, 1.0, 0.2188, 1.0, 0.625, 1.0, 0.6562, 1.0, 0.6562, 1.0, 0.625, 1.0, 0.2188, 0.5, 0.1875, 0.5, 0.1875, 0.5, 0.2188, 0.5, 0.625, 0.5, 0.5938, 0.5, 0.5938, 0.5, 0.625, 0.5, 0.1875, 1.0, 0.2188, 1.0, 0.2188, 1.0, 0.1875, 1.0, 0.5938, 1.0, 0.625, 1.0, 0.625, 1.0, 0.5938, 1.0, 0.1875, 0.5, 0.1562, 0.5, 0.1562, 0.5, 0.1875, 0.5, 0.5938, 0.5, 0.5625, 0.5, 0.5625, 0.5, 0.5938, 0.5, 1.0, 0.5, 0.9688, 0.5, 0.9688, 0.5, 1.0, 0.5, 0.1562, 1.0, 0.1875, 1.0, 0.1875, 1.0, 0.1562, 1.0, 0.5625, 1.0, 0.5938, 1.0, 0.5938, 1.0, 0.5625, 1.0, 0.9688, 1.0, 1.0, 1.0, 1.0, 1.0, 0.9688, 1.0, 0.1562, 0.5, 0.125, 0.5, 0.125, 0.5, 0.1562, 0.5, 0.5625, 0.5, 0.5312, 0.5, 0.5312, 0.5, 0.5625, 0.5, 0.9688, 0.5, 0.9375, 0.5, 0.9375, 0.5, 0.9688, 0.5, 0.125, 1.0, 0.1562, 1.0, 0.1562, 1.0, 0.125, 1.0, 0.5312, 1.0, 0.5625, 1.0, 0.5625, 1.0, 0.5312, 1.0, 0.9375, 1.0, 0.9688, 1.0, 0.9688, 1.0, 0.9375, 1.0, 0.125, 0.5, 0.09375, 0.5, 0.09375, 0.5, 0.125, 0.5, 0.5312, 0.5, 0.5, 0.5, 0.5, 0.5, 0.5312, 0.5, 0.9375, 0.5, 0.9062, 0.5, 0.9062, 0.5, 0.9375, 0.5, 0.09375, 1.0, 0.125, 1.0, 0.125, 1.0, 0.09375, 1.0, 0.5, 1.0, 0.5312, 1.0, 0.5312, 1.0, 0.5, 1.0, 0.9062, 1.0, 0.9375, 1.0, 0.9375, 1.0, 0.9062, 1.0, 0.09375, 0.5, 0.0625, 0.5, 0.0625, 0.5, 0.09375, 0.5, 0.5, 0.5, 0.4688, 0.5, 0.4688, 0.5, 0.5, 0.5, 0.9062, 0.5, 0.875, 0.5, 0.875, 0.5, 0.9062, 0.5, 0.0625, 1.0, 0.09375, 1.0, 0.09375, 1.0, 0.0625, 1.0, 0.4688, 1.0, 0.5, 1.0, 0.5, 1.0, 0.4688, 1.0, 0.875, 1.0, 0.9062, 1.0, 0.9062, 1.0, 0.875, 1.0, 0.0625, 0.5, 0.03125, 0.5, 0.03125, 0.5, 0.0625, 0.5, 0.4688, 0.5, 0.4375, 0.5, 0.4375, 0.5, 0.4688, 0.5, 0.875, 0.5, 0.8438, 0.5, 0.8438, 0.5, 0.875, 0.5, 0.03125, 1.0, 0.0625, 1.0, 0.0625, 1.0, 0.03125, 1.0, 0.4375, 1.0, 0.4688, 1.0, 0.4688, 1.0, 0.4375, 1.0, 0.8438, 1.0, 0.875, 1.0, 0.875, 1.0, 0.8438, 1.0, 0.03125, 0.5, 0.0, 0.5, 0.0, 0.5, 0.03125, 0.5, 0.4375, 0.5, 0.4062, 0.5, 0.4062, 0.5, 0.4375, 0.5, 0.8438, 0.5, 0.8125, 0.5, 0.8125, 0.5, 0.8438, 0.5, 0.0, 1.0, 0.03125, 1.0, 0.03125, 1.0, 0.0, 1.0, 0.4062, 1.0, 0.4375, 1.0, 0.4375, 1.0, 0.4062, 1.0, 0.8125, 1.0, 0.8438, 1.0, 0.8438, 1.0, 0.8125, 1.0, 0.4062, 0.5, 0.375, 0.5, 0.375, 0.5, 0.4062, 0.5, 0.2812, 1.0, 0.3125, 1.0, 0.3125, 1.0, 0.2812, 1.0, 0.7188, 0.5, 0.6875, 0.5, 0.6875, 0.5, 0.7188, 0.5, 0.75, 0.5, 0.7188, 0.5, 0.7188, 0.5, 0.75, 0.5, 0.3125, 1.0, 0.3438, 1.0, 0.3438, 1.0, 0.3125, 1.0, 0.7188, 1.0, 0.75, 1.0, 0.75, 1.0, 0.7188, 1.0, 0.3125, 0.5, 0.2812, 0.5, 0.2812, 0.5, 0.3125, 0.5, 0.7188, 0.5, 0.6875, 0.5, 0.6875, 0.5, 0.7188, 0.5, 0.2812, 1.0, 0.3125, 1.0, 0.3125, 1.0, 0.2812, 1.0, 0.6875, 1.0, 0.7188, 1.0, 0.7188, 1.0, 0.6875, 1.0, 0.2812, 0.5, 0.25, 0.5, 0.25, 0.5, 0.2812, 0.5, 0.6875, 0.5, 0.6562, 0.5, 0.6562, 0.5, 0.6875, 0.5, 0.25, 1.0, 0.2812, 1.0, 0.2812, 1.0, 0.25, 1.0, 0.6562, 1.0, 0.6875, 1.0, 0.6875, 1.0, 0.6562, 1.0, 0.25, 0.5, 0.2188, 0.5, 0.2188, 0.5, 0.25, 0.5, 0.6562, 0.5, 0.625, 0.5, 0.625, 0.5, 0.6562, 0.5, 0.2188, 1.0, 0.25, 1.0, 0.25, 1.0, 0.2188, 1.0, 0.625, 1.0, 0.6562, 1.0, 0.6562, 1.0, 0.625, 1.0, 0.2188, 0.5, 0.1875, 0.5, 0.1875, 0.5, 0.2188, 0.5, 0.625, 0.5, 0.5938, 0.5, 0.5938, 0.5, 0.625, 0.5, 0.1875, 1.0, 0.2188, 1.0, 0.2188, 1.0, 0.1875, 1.0, 0.5938, 1.0, 0.625, 1.0, 0.625, 1.0, 0.5938, 1.0, 0.1875, 0.5, 0.1562, 0.5, 0.1562, 0.5, 0.1875, 0.5, 0.5938, 0.5, 0.5625, 0.5, 0.5625, 0.5, 0.5938, 0.5, 1.0, 0.5, 0.9688, 0.5, 0.9688, 0.5, 1.0, 0.5, 0.1562, 1.0, 0.1875, 1.0, 0.1875, 1.0, 0.1562, 1.0, 0.5625, 1.0, 0.5938, 1.0, 0.5938, 1.0, 0.5625, 1.0, 0.9688, 1.0, 1.0, 1.0, 1.0, 1.0, 0.9688, 1.0, 0.1562, 0.5, 0.125, 0.5, 0.125, 0.5, 0.1562, 0.5, 0.5625, 0.5, 0.5312, 0.5, 0.5312, 0.5, 0.5625, 0.5, 0.9688, 0.5, 0.9375, 0.5, 0.9375, 0.5, 0.9688, 0.5, 0.125, 1.0, 0.1562, 1.0, 0.1562, 1.0, 0.125, 1.0, 0.5312, 1.0, 0.5625, 1.0, 0.5625, 1.0, 0.5312, 1.0, 0.9375, 1.0, 0.9688, 1.0, 0.9688, 1.0, 0.9375, 1.0, 0.125, 0.5, 0.09375, 0.5, 0.09375, 0.5, 0.125, 0.5, 0.5312, 0.5, 0.5, 0.5, 0.5, 0.5, 0.5312, 0.5, 0.9375, 0.5, 0.9062, 0.5, 0.9062, 0.5, 0.9375, 0.5, 0.09375, 1.0, 0.125, 1.0, 0.125, 1.0, 0.09375, 1.0, 0.5, 1.0, 0.5312, 1.0, 0.5312, 1.0, 0.5, 1.0, 0.9062, 1.0, 0.9375, 1.0, 0.9375, 1.0, 0.9062, 1.0, 0.09375, 0.5, 0.0625, 0.5, 0.0625, 0.5, 0.09375, 0.5, 0.5, 0.5, 0.4688, 0.5, 0.4688, 0.5, 0.5, 0.5, 0.9062, 0.5, 0.875, 0.5, 0.875, 0.5, 0.9062, 0.5, 0.0625, 1.0, 0.09375, 1.0, 0.09375, 1.0, 0.0625, 1.0, 0.4688, 1.0, 0.5, 1.0, 0.5, 1.0, 0.4688, 1.0, 0.875, 1.0, 0.9062, 1.0, 0.9062, 1.0, 0.875, 1.0, 0.0625, 0.5, 0.03125, 0.5, 0.03125, 0.5, 0.0625, 0.5, 0.4688, 0.5, 0.4375, 0.5, 0.4375, 0.5, 0.4688, 0.5, 0.875, 0.5, 0.8438, 0.5, 0.8438, 0.5, 0.875, 0.5, 0.03125, 1.0, 0.0625, 1.0, 0.0625, 1.0, 0.03125, 1.0, 0.4375, 1.0, 0.4688, 1.0, 0.4688, 1.0, 0.4375, 1.0, 0.8438, 1.0, 0.875, 1.0, 0.875, 1.0, 0.8438, 1.0, 0.03125, 0.5, 0.0, 0.5, 0.0, 0.5, 0.03125, 0.5, 0.4375, 0.5, 0.4062, 0.5, 0.4062, 0.5, 0.4375, 0.5, 0.8438, 0.5, 0.8125, 0.5, 0.8125, 0.5, 0.8438, 0.5, 0.0, 1.0, 0.03125, 1.0, 0.03125, 1.0, 0.0, 1.0, 0.4062, 1.0, 0.4375, 1.0, 0.4375, 1.0, 0.4062, 1.0, 0.8125, 1.0, 0.8438, 1.0, 0.8438, 1.0, 0.8125, 1.0, 0.4062, 0.5, 0.375, 0.5, 0.375, 0.5, 0.4062, 0.5, 0.8125, 0.5, 0.7812, 0.5, 0.7812, 0.5, 0.8125, 0.5, 0.375, 1.0, 0.4062, 1.0, 0.4062, 1.0, 0.375, 1.0, 0.7812, 1.0, 0.8125, 1.0, 0.8125, 1.0, 0.7812, 1.0, 0.375, 0.5, 0.3438, 0.5, 0.3438, 0.5, 0.375, 0.5, 0.7812, 0.5, 0.75, 0.5, 0.75, 0.5, 0.7812, 0.5, 0.3438, 1.0, 0.375, 1.0, 0.375, 1.0, 0.3438, 1.0, 0.2968, 0.4854, 0.25, 0.49, 0.2032, 0.4854, 0.1582, 0.4717, 0.1167, 0.4496, 0.08029, 0.4197, 0.05045, 0.3833, 0.02827, 0.3418, 0.01461, 0.2968, 0.01, 0.25, 0.01461, 0.2032, 0.02827, 0.1582, 0.05045, 0.1167, 0.08029, 0.08029, 0.1167, 0.05045, 0.1582, 0.02827, 0.2032, 0.01461, 0.25, 0.01, 0.2968, 0.01461, 0.3418, 0.02827, 0.3833, 0.05045, 0.4197, 0.08029, 0.4496, 0.1167, 0.4717, 0.1582, 0.4854, 0.2032, 0.49, 0.25, 0.4854, 0.2968, 0.4717, 0.3418, 0.4496, 0.3833, 0.4197, 0.4197, 0.3833, 0.4496, 0.3418, 0.4717, 0.75, 0.49, 0.7968, 0.4854, 0.8418, 0.4717, 0.8833, 0.4496, 0.9197, 0.4197, 0.9496, 0.3833, 0.9717, 0.3418, 0.9854, 0.2968, 0.99, 0.25, 0.9854, 0.2032, 0.9717, 0.1582, 0.9496, 0.1167, 0.9197, 0.08029, 0.8833, 0.05045, 0.8418, 0.02827, 0.7968, 0.01461, 0.75, 0.01, 0.7032, 0.01461, 0.6582, 0.02827, 0.6167, 0.05045, 0.5803, 0.08029, 0.5504, 0.1167, 0.5283, 0.1582, 0.5146, 0.2032, 0.51, 0.25, 0.5146, 0.2968, 0.5283, 0.3418, 0.5504, 0.3833, 0.5803, 0.4197, 0.6167, 0.4496, 0.6582, 0.4717, 0.7032, 0.4854, 0.6875, 1.0, 0.7188, 1.0, 0.7188, 1.0, 0.6875, 1.0, 0.2812, 0.5, 0.25, 0.5, 0.25, 0.5, 0.2812, 0.5, 0.6875, 0.5, 0.6562, 0.5, 0.6562, 0.5, 0.6875, 0.5, 0.25, 1.0, 0.2812, 1.0, 0.2812, 1.0, 0.25, 1.0, 0.6562, 1.0, 0.6875, 1.0, 0.6875, 1.0, 0.6562, 1.0, 0.25, 0.5, 0.2188, 0.5, 0.2188, 0.5, 0.25, 0.5, 0.6562, 0.5, 0.625, 0.5, 0.625, 0.5, 0.6562, 0.5, 0.2188, 1.0, 0.25, 1.0, 0.25, 1.0, 0.2188, 1.0, 0.625, 1.0, 0.6562, 1.0, 0.6562, 1.0, 0.625, 1.0, 0.2188, 0.5, 0.1875, 0.5, 0.1875, 0.5, 0.2188, 0.5, 0.625, 0.5, 0.5938, 0.5, 0.5938, 0.5, 0.625, 0.5, 0.1875, 1.0, 0.2188, 1.0, 0.2188, 1.0, 0.1875, 1.0, 0.5938, 1.0, 0.625, 1.0, 0.625, 1.0, 0.5938, 1.0, 0.1875, 0.5, 0.1562, 0.5, 0.1562, 0.5, 0.1875, 0.5, 0.5938, 0.5, 0.5625, 0.5, 0.5625, 0.5, 0.5938, 0.5, 1.0, 0.5, 0.9688, 0.5, 0.9688, 0.5, 1.0, 0.5, 0.1562, 1.0, 0.1875, 1.0, 0.1875, 1.0, 0.1562, 1.0, 0.5625, 1.0, 0.5938, 1.0, 0.5938, 1.0, 0.5625, 1.0, 0.9688, 1.0, 1.0, 1.0, 1.0, 1.0, 0.9688, 1.0, 0.1562, 0.5, 0.125, 0.5, 0.125, 0.5, 0.1562, 0.5, 0.5625, 0.5, 0.5312, 0.5, 0.5312, 0.5, 0.5625, 0.5, 0.9688, 0.5, 0.9375, 0.5, 0.9375, 0.5, 0.9688, 0.5, 0.125, 1.0, 0.1562, 1.0, 0.1562, 1.0, 0.125, 1.0, 0.5312, 1.0, 0.5625, 1.0, 0.5625, 1.0, 0.5312, 1.0, 0.9375, 1.0, 0.9688, 1.0, 0.9688, 1.0, 0.9375, 1.0, 0.125, 0.5, 0.09375, 0.5, 0.09375, 0.5, 0.125, 0.5, 0.5312, 0.5, 0.5, 0.5, 0.5, 0.5, 0.5312, 0.5, 0.9375, 0.5, 0.9062, 0.5, 0.9062, 0.5, 0.9375, 0.5, 0.09375, 1.0, 0.125, 1.0, 0.125, 1.0, 0.09375, 1.0, 0.5, 1.0, 0.5312, 1.0, 0.5312, 1.0, 0.5, 1.0, 0.9062, 1.0, 0.9375, 1.0, 0.9375, 1.0, 0.9062, 1.0, 0.09375, 0.5, 0.0625, 0.5, 0.0625, 0.5, 0.09375, 0.5, 0.5, 0.5, 0.4688, 0.5, 0.4688, 0.5, 0.5, 0.5, 0.9062, 0.5, 0.875, 0.5, 0.875, 0.5, 0.9062, 0.5, 0.0625, 1.0, 0.09375, 1.0, 0.09375, 1.0, 0.0625, 1.0, 0.4688, 1.0, 0.5, 1.0, 0.5, 1.0, 0.4688, 1.0, 0.875, 1.0, 0.9062, 1.0, 0.9062, 1.0, 0.875, 1.0, 0.0625, 0.5, 0.03125, 0.5, 0.03125, 0.5, 0.0625, 0.5, 0.4688, 0.5, 0.4375, 0.5, 0.4375, 0.5, 0.4688, 0.5, 0.875, 0.5, 0.8438, 0.5, 0.8438, 0.5, 0.875, 0.5, 0.03125, 1.0, 0.0625, 1.0, 0.0625, 1.0, 0.03125, 1.0, 0.4375, 1.0, 0.4688, 1.0, 0.4688, 1.0, 0.4375, 1.0, 0.8438, 1.0, 0.875, 1.0, 0.875, 1.0, 0.8438, 1.0, 0.03125, 0.5, 0.0, 0.5, 0.0, 0.5, 0.03125, 0.5, 0.4375, 0.5, 0.4062, 0.5, 0.4062, 0.5, 0.4375, 0.5, 0.8438, 0.5, 0.8125, 0.5, 0.8125, 0.5, 0.8438, 0.5, 0.0, 1.0, 0.03125, 1.0, 0.03125, 1.0, 0.0, 1.0, 0.4062, 1.0, 0.4375, 1.0, 0.4375, 1.0, 0.4062, 1.0, 0.8125, 1.0, 0.8438, 1.0, 0.8438, 1.0, 0.8125, 1.0, 0.4062, 0.5, 0.375, 0.5, 0.375, 0.5, 0.4062, 0.5, 0.8125, 0.5, 0.7812, 0.5, 0.7812, 0.5, 0.8125, 0.5, 0.375, 1.0, 0.4062, 1.0, 0.4062, 1.0, 0.375, 1.0, 0.7812, 1.0, 0.8125, 1.0, 0.8125, 1.0, 0.7812, 1.0, 0.375, 0.5, 0.3438, 0.5, 0.3438, 0.5, 0.375, 0.5, 0.7812, 0.5, 0.75, 0.5, 0.75, 0.5, 0.7812, 0.5, 0.3438, 1.0, 0.375, 1.0, 0.375, 1.0, 0.3438, 1.0, 0.75, 1.0, 0.7812, 1.0, 0.7812, 1.0, 0.75, 1.0, 0.3438, 0.5, 0.3125, 0.5, 0.3125, 0.5, 0.3438, 0.5, 0.75, 0.5, 0.7188, 0.5, 0.7188, 0.5, 0.75, 0.5, 0.3125, 1.0, 0.3438, 1.0, 0.3438, 1.0, 0.3125, 1.0, 0.7188, 1.0, 0.75, 1.0, 0.75, 1.0, 0.7188, 1.0, 0.3125, 0.5, 0.2812, 0.5, 0.2812, 0.5, 0.3125, 0.5])
me_cube_009.use_remesh_preserve_volume = False
me_cube_009.use_remesh_preserve_attributes = False
me_cube_009.use_mirror_vertex_groups = False
me_cube_009.update()

# ---- objects
ob_cube_008 = bpy.data.objects.new('Cube.008', me_cube_009)

# ---- transforms, parenting, visibility, modifiers, constraints
ob_cube_008.location = (0.0, 0.0, 0.0)
ob_cube_008.rotation_euler = (1.577, 0.000575, 0.0003047)
ob_cube_008.scale = (2.007, 1.138, 1.088)
ob_cube_008.lineart.crease_threshold = 0.0

# ---- collection membership
col_collection.objects.link(ob_cube_008)

# ---- scene / render settings (as saved in the file)
scene.frame_start = 0; scene.frame_end = 90; scene.frame_set(0)
scene.render.engine = 'BLENDER_EEVEE_NEXT'
scene.render.image_settings.file_format = 'FFMPEG'
scene.render.image_settings.color_mode = 'RGB'
scene.render.resolution_x = 1080
scene.render.resolution_y = 1920
scene.render.use_motion_blur = True
scene.render.motion_blur_shutter = 1.0
scene.cycles.use_denoising = False
scene.cycles.samples = 128
scene.cycles.sampling_pattern = 'TABULATED_SOBOL'
scene.cycles.use_adaptive_sampling = False
scene.cycles.use_light_tree = False
scene.eevee.taa_render_samples = 16
scene.eevee.use_gtao = True
scene.eevee.use_raytracing = True
scene.view_settings.view_transform = 'Filmic'
bpy.context.view_layer.update()

# ---- added for rendering (the .blend has no active camera and no usable light): camera, sun
cam_auto = bpy.data.cameras.new('AutoCamera')
cam_auto.lens = 50.0
cam_auto.sensor_width = 36.0
cam_auto.clip_end = 1000.0
ob_auto_camera = bpy.data.objects.new('AutoCamera', cam_auto)
scene.collection.objects.link(ob_auto_camera)
ob_auto_camera.location = (1.0437, -1.03217, 0.688048)
ob_auto_camera.rotation_euler = (1.09748, -7.21219e-08, 0.694738)
scene.camera = ob_auto_camera
light_auto_sun = bpy.data.lights.new('AutoSun', 'SUN')
light_auto_sun.energy = 3.0
light_auto_sun.angle = 0.0523599
ob_auto_sun = bpy.data.objects.new('AutoSun', light_auto_sun)
scene.collection.objects.link(ob_auto_sun)
ob_auto_sun.rotation_euler = (0.872665, 0.174533, 0.523599)
bpy.context.view_layer.update()
